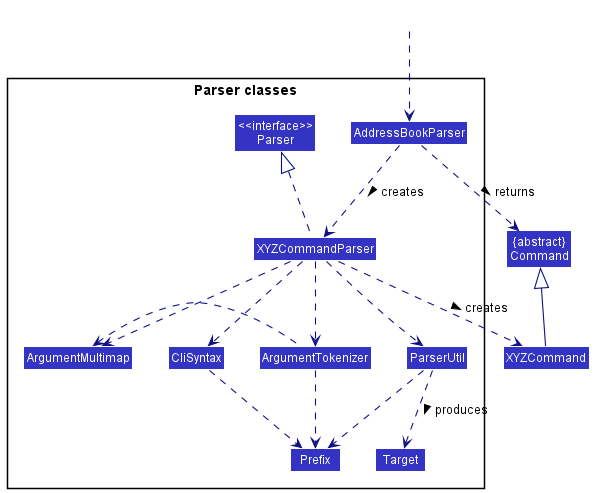

The diagram above was rendered by PlantUML. Its source (embedded in the PNG):
@startuml
!include style.puml
skinparam arrowThickness 1.1
skinparam arrowColor LOGIC_COLOR_T4
skinparam classBackgroundColor LOGIC_COLOR

Class "{abstract}\nCommand" as Command
Class XYZCommand

package "Parser classes"{
Class "<<interface>>\nParser" as Parser
Class AddressBookParser
Class XYZCommandParser
Class CliSyntax
Class ParserUtil
Class ArgumentMultimap
Class ArgumentTokenizer
Class Prefix
Class Target
}

Class HiddenOutside #FFFFFF
HiddenOutside ..> AddressBookParser

AddressBookParser .down.> XYZCommandParser: creates >

XYZCommandParser ..> XYZCommand : creates >
AddressBookParser ..> Command : returns >
XYZCommandParser .up.|> Parser
XYZCommandParser ..> ArgumentMultimap
XYZCommandParser ..> ArgumentTokenizer
ArgumentTokenizer .left.> ArgumentMultimap
XYZCommandParser ..> CliSyntax
CliSyntax ..> Prefix
XYZCommandParser ..> ParserUtil
ParserUtil .down.> Prefix
ParserUtil .down.> Target : produces >
ArgumentTokenizer .down.> Prefix
XYZCommand -up-|> Command
@enduml